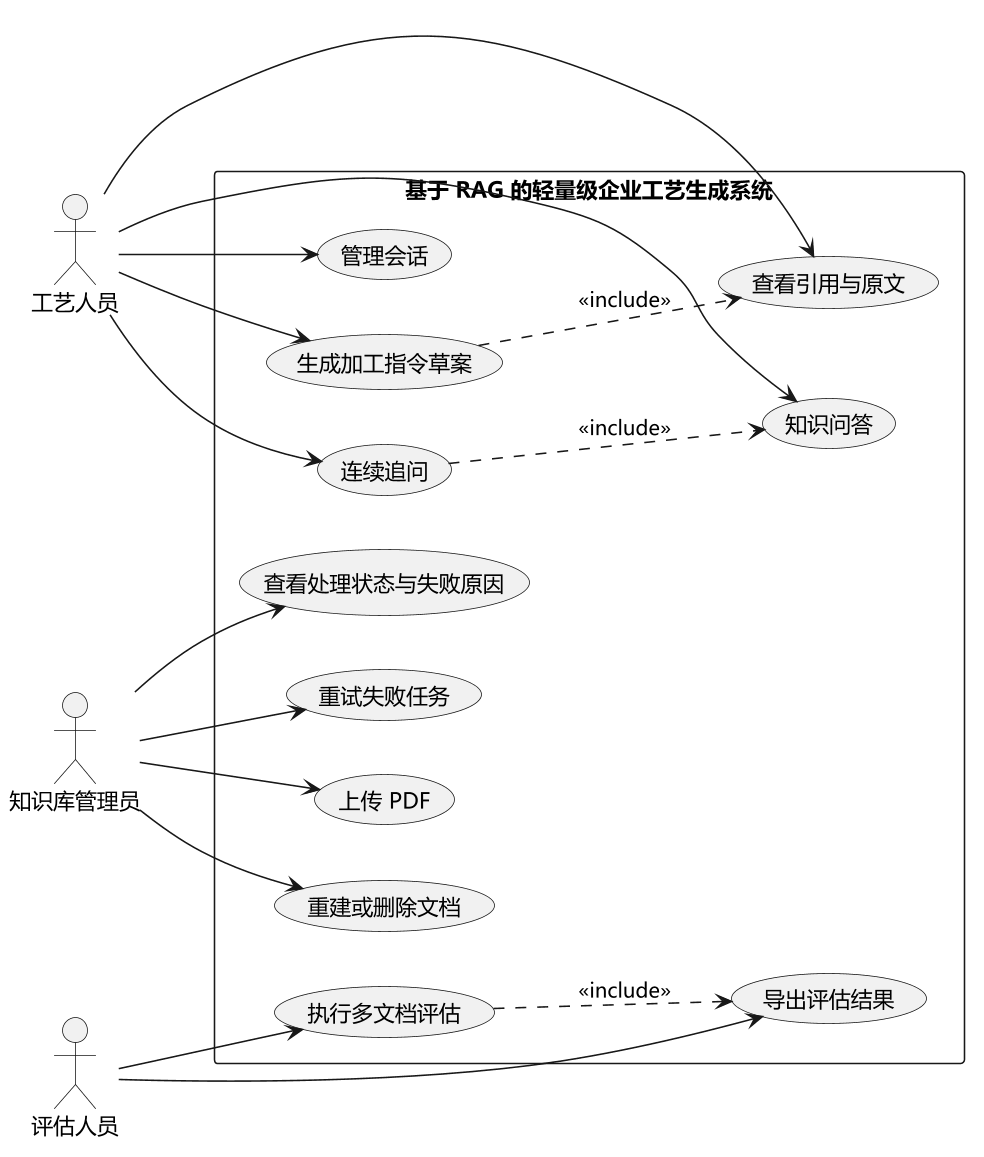

The diagram above was rendered by PlantUML. Its source (embedded in the PNG):
@startuml
left to right direction
skinparam shadowing false
skinparam defaultFontName "Microsoft YaHei"
skinparam dpi 150
skinparam packageStyle rectangle
actor "工艺人员" as User
actor "知识库管理员" as Admin
actor "评估人员" as Evaluator
rectangle "基于 RAG 的轻量级企业工艺生成系统" {
  usecase "知识问答" as QA
  usecase "生成加工指令草案" as Craft
  usecase "连续追问" as FollowUp
  usecase "查看引用与原文" as Citation
  usecase "管理会话" as Conversation
  usecase "上传 PDF" as Upload
  usecase "重建或删除文档" as Maintain
  usecase "查看处理状态与失败原因" as Status
  usecase "重试失败任务" as Retry
  usecase "执行多文档评估" as Evaluate
  usecase "导出评估结果" as Export
}
User --> QA
User --> Craft
User --> FollowUp
User --> Citation
User --> Conversation
Admin --> Upload
Admin --> Maintain
Admin --> Status
Admin --> Retry
Evaluator --> Evaluate
Evaluator --> Export
Craft ..> Citation : <<include>>
FollowUp ..> QA : <<include>>
Evaluate ..> Export : <<include>>
@enduml